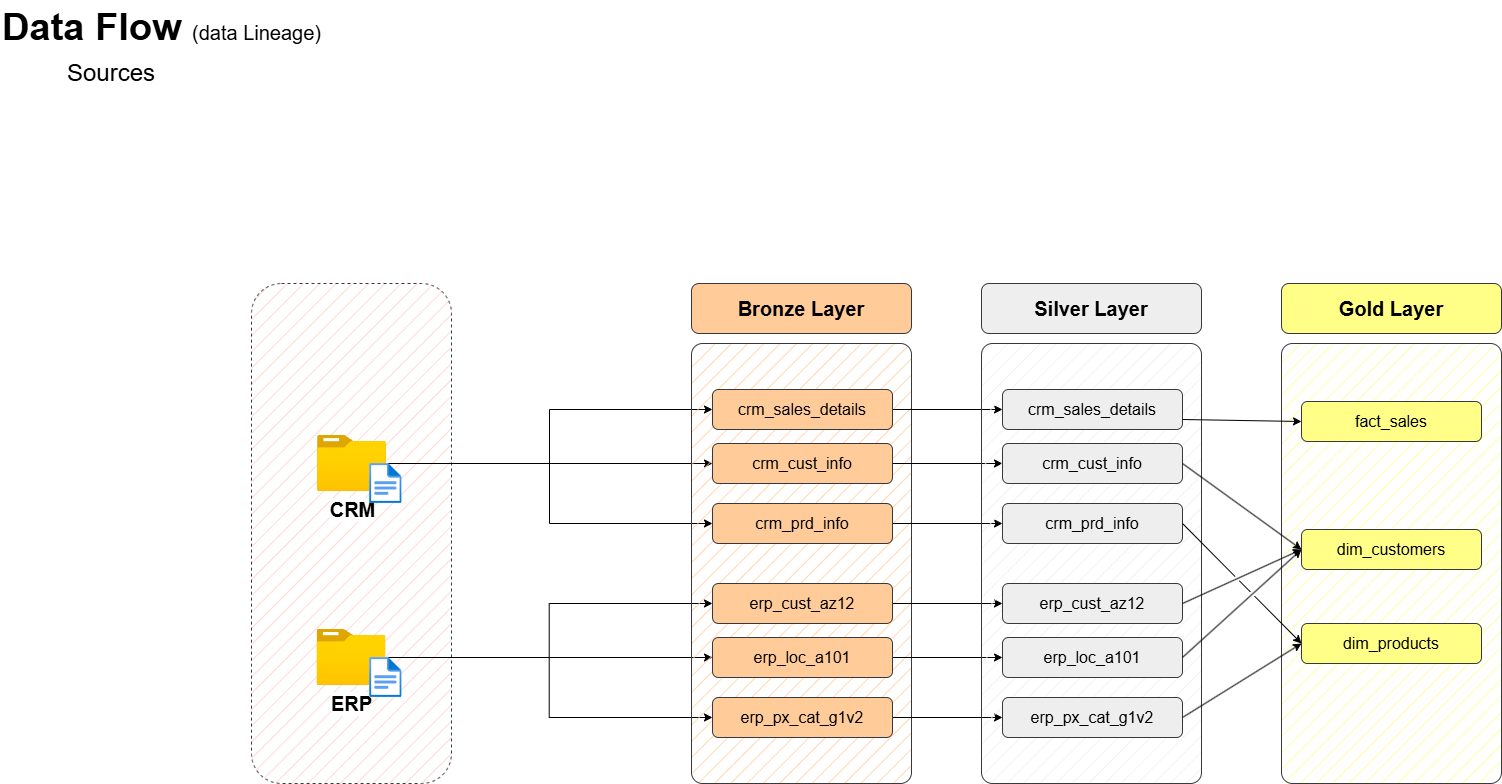

The diagram above was exported from draw.io. Its source (the exported page's mxGraphModel, read from the mxfile embedded in the PNG):
<mxGraphModel dx="2014" dy="1179" grid="1" gridSize="10" guides="1" tooltips="1" connect="1" arrows="1" fold="1" page="1" pageScale="1" pageWidth="1920" pageHeight="1200" math="0" shadow="0">
  <root>
    <mxCell id="PmAsDYt7ePFWswJWPdAt-0" />
    <mxCell id="PmAsDYt7ePFWswJWPdAt-1" parent="PmAsDYt7ePFWswJWPdAt-0" />
    <mxCell id="N5Wro9hiEPlnRRx0mENQ-124" parent="PmAsDYt7ePFWswJWPdAt-1" style="text;html=1;strokeColor=none;fillColor=none;align=left;verticalAlign=middle;whiteSpace=wrap;rounded=0;fontSize=38;fontFamily=Helvetica;" value="&lt;font style=&quot;&quot;&gt;&lt;b&gt;Data Flow &lt;/b&gt;&lt;font style=&quot;font-size: 20px;&quot;&gt;(data Lineage)&lt;/font&gt;&lt;br style=&quot;font-size: 38px;&quot;&gt;&lt;/font&gt;" vertex="1">
      <mxGeometry height="54" width="396" x="69" y="47" as="geometry" />
    </mxCell>
    <mxCell id="n8bJTZ1ovyGtcUzWuUE2-2" parent="PmAsDYt7ePFWswJWPdAt-1" style="rounded=1;whiteSpace=wrap;html=1;fillColor=#ffcccc;dashed=1;glass=0;strokeColor=#36393d;shadow=0;fillStyle=hatch;" value="" vertex="1">
      <mxGeometry height="500" width="200" x="320" y="330" as="geometry" />
    </mxCell>
    <mxCell id="n8bJTZ1ovyGtcUzWuUE2-3" parent="PmAsDYt7ePFWswJWPdAt-1" style="rounded=1;whiteSpace=wrap;html=1;strokeColor=none;" value="&lt;font style=&quot;font-size: 24px;&quot;&gt;Sources&lt;/font&gt;" vertex="1">
      <mxGeometry height="40" width="120" x="120" y="100" as="geometry" />
    </mxCell>
    <mxCell id="D8R9sGTT4eO_Y8YIvJOX-3" edge="1" parent="PmAsDYt7ePFWswJWPdAt-1" source="4ZKNdrfmacIxx5nxEuMF-0" style="edgeStyle=orthogonalEdgeStyle;rounded=0;orthogonalLoop=1;jettySize=auto;html=1;entryX=0;entryY=0.5;entryDx=0;entryDy=0;" target="hnOc7kBfibrwKYlpnwC0-0">
      <mxGeometry relative="1" as="geometry" />
    </mxCell>
    <mxCell id="D8R9sGTT4eO_Y8YIvJOX-4" edge="1" parent="PmAsDYt7ePFWswJWPdAt-1" source="4ZKNdrfmacIxx5nxEuMF-0" style="edgeStyle=orthogonalEdgeStyle;rounded=0;orthogonalLoop=1;jettySize=auto;html=1;entryX=0;entryY=0.5;entryDx=0;entryDy=0;" target="5szykNnx05lKGsdo6Biz-0">
      <mxGeometry relative="1" as="geometry" />
    </mxCell>
    <mxCell id="D8R9sGTT4eO_Y8YIvJOX-5" edge="1" parent="PmAsDYt7ePFWswJWPdAt-1" source="4ZKNdrfmacIxx5nxEuMF-0" style="edgeStyle=orthogonalEdgeStyle;rounded=0;orthogonalLoop=1;jettySize=auto;html=1;entryX=0;entryY=0.5;entryDx=0;entryDy=0;" target="hnOc7kBfibrwKYlpnwC0-1">
      <mxGeometry relative="1" as="geometry" />
    </mxCell>
    <mxCell id="4ZKNdrfmacIxx5nxEuMF-0" parent="PmAsDYt7ePFWswJWPdAt-1" style="image;aspect=fixed;html=1;points=[];align=center;fontSize=12;image=img/lib/azure2/general/Folder_Blank.svg;" value="&lt;font style=&quot;font-size: 20px;&quot;&gt;&lt;b&gt;CRM&lt;/b&gt;&lt;/font&gt;" vertex="1">
      <mxGeometry height="56.00000000000001" width="69" x="386" y="482" as="geometry" />
    </mxCell>
    <mxCell id="-fXMBUoAsH7tqhl6yJGk-2" edge="1" parent="PmAsDYt7ePFWswJWPdAt-1" source="4ZKNdrfmacIxx5nxEuMF-4" style="edgeStyle=orthogonalEdgeStyle;rounded=0;orthogonalLoop=1;jettySize=auto;html=1;entryX=0;entryY=0.5;entryDx=0;entryDy=0;" target="D8R9sGTT4eO_Y8YIvJOX-8">
      <mxGeometry relative="1" as="geometry" />
    </mxCell>
    <mxCell id="-fXMBUoAsH7tqhl6yJGk-3" edge="1" parent="PmAsDYt7ePFWswJWPdAt-1" source="4ZKNdrfmacIxx5nxEuMF-4" style="edgeStyle=orthogonalEdgeStyle;rounded=0;orthogonalLoop=1;jettySize=auto;html=1;entryX=0;entryY=0.5;entryDx=0;entryDy=0;" target="D8R9sGTT4eO_Y8YIvJOX-6">
      <mxGeometry relative="1" as="geometry" />
    </mxCell>
    <mxCell id="-fXMBUoAsH7tqhl6yJGk-4" edge="1" parent="PmAsDYt7ePFWswJWPdAt-1" source="4ZKNdrfmacIxx5nxEuMF-4" style="edgeStyle=orthogonalEdgeStyle;rounded=0;orthogonalLoop=1;jettySize=auto;html=1;" target="D8R9sGTT4eO_Y8YIvJOX-7">
      <mxGeometry relative="1" as="geometry" />
    </mxCell>
    <mxCell id="4ZKNdrfmacIxx5nxEuMF-4" parent="PmAsDYt7ePFWswJWPdAt-1" style="image;aspect=fixed;html=1;points=[];align=center;fontSize=12;image=img/lib/azure2/general/Folder_Blank.svg;" value="&lt;font style=&quot;font-size: 20px;&quot;&gt;&lt;b&gt;ERP&lt;/b&gt;&lt;/font&gt;" vertex="1">
      <mxGeometry height="56.00000000000001" width="69" x="385.5" y="676" as="geometry" />
    </mxCell>
    <mxCell id="4ZKNdrfmacIxx5nxEuMF-5" parent="PmAsDYt7ePFWswJWPdAt-1" style="rounded=1;whiteSpace=wrap;html=1;fillColor=#ffcc99;strokeColor=#36393d;fillStyle=hatch;arcSize=5;" value="" vertex="1">
      <mxGeometry height="440" width="220" x="760" y="390" as="geometry" />
    </mxCell>
    <mxCell id="4ZKNdrfmacIxx5nxEuMF-6" parent="PmAsDYt7ePFWswJWPdAt-1" style="rounded=1;whiteSpace=wrap;html=1;fillColor=#ffcc99;strokeColor=#36393d;fontSize=20;fontStyle=1;" value="Bronze Layer" vertex="1">
      <mxGeometry height="50" width="220" x="760" y="330" as="geometry" />
    </mxCell>
    <mxCell id="-fXMBUoAsH7tqhl6yJGk-13" edge="1" parent="PmAsDYt7ePFWswJWPdAt-1" source="5szykNnx05lKGsdo6Biz-0" style="edgeStyle=orthogonalEdgeStyle;rounded=0;orthogonalLoop=1;jettySize=auto;html=1;entryX=0;entryY=0.5;entryDx=0;entryDy=0;" target="-fXMBUoAsH7tqhl6yJGk-7">
      <mxGeometry relative="1" as="geometry" />
    </mxCell>
    <mxCell id="5szykNnx05lKGsdo6Biz-0" parent="PmAsDYt7ePFWswJWPdAt-1" style="rounded=1;whiteSpace=wrap;html=1;fillColor=#ffcc99;strokeColor=#36393d;fontSize=16;fontStyle=0;" value="crm_sales_details" vertex="1">
      <mxGeometry height="40" width="180" x="781" y="436" as="geometry" />
    </mxCell>
    <mxCell id="-fXMBUoAsH7tqhl6yJGk-14" edge="1" parent="PmAsDYt7ePFWswJWPdAt-1" source="hnOc7kBfibrwKYlpnwC0-0" style="edgeStyle=orthogonalEdgeStyle;rounded=0;orthogonalLoop=1;jettySize=auto;html=1;" target="-fXMBUoAsH7tqhl6yJGk-8">
      <mxGeometry relative="1" as="geometry" />
    </mxCell>
    <mxCell id="hnOc7kBfibrwKYlpnwC0-0" parent="PmAsDYt7ePFWswJWPdAt-1" style="rounded=1;whiteSpace=wrap;html=1;fillColor=#ffcc99;strokeColor=#36393d;fontSize=16;fontStyle=0;" value="crm_cust_info" vertex="1">
      <mxGeometry height="40" width="180" x="781" y="490" as="geometry" />
    </mxCell>
    <mxCell id="-fXMBUoAsH7tqhl6yJGk-15" edge="1" parent="PmAsDYt7ePFWswJWPdAt-1" source="hnOc7kBfibrwKYlpnwC0-1" style="edgeStyle=orthogonalEdgeStyle;rounded=0;orthogonalLoop=1;jettySize=auto;html=1;entryX=0;entryY=0.5;entryDx=0;entryDy=0;" target="-fXMBUoAsH7tqhl6yJGk-9">
      <mxGeometry relative="1" as="geometry" />
    </mxCell>
    <mxCell id="hnOc7kBfibrwKYlpnwC0-1" parent="PmAsDYt7ePFWswJWPdAt-1" style="rounded=1;whiteSpace=wrap;html=1;fillColor=#ffcc99;strokeColor=#36393d;fontSize=16;fontStyle=0;" value="crm_prd_info" vertex="1">
      <mxGeometry height="40" width="180" x="781" y="550" as="geometry" />
    </mxCell>
    <mxCell id="-fXMBUoAsH7tqhl6yJGk-16" edge="1" parent="PmAsDYt7ePFWswJWPdAt-1" source="D8R9sGTT4eO_Y8YIvJOX-6" style="edgeStyle=orthogonalEdgeStyle;rounded=0;orthogonalLoop=1;jettySize=auto;html=1;entryX=0;entryY=0.5;entryDx=0;entryDy=0;" target="-fXMBUoAsH7tqhl6yJGk-10">
      <mxGeometry relative="1" as="geometry" />
    </mxCell>
    <mxCell id="D8R9sGTT4eO_Y8YIvJOX-6" parent="PmAsDYt7ePFWswJWPdAt-1" style="rounded=1;whiteSpace=wrap;html=1;fillColor=#ffcc99;strokeColor=#36393d;fontSize=16;fontStyle=0;" value="erp_cust_az12" vertex="1">
      <mxGeometry height="40" width="180" x="781" y="630" as="geometry" />
    </mxCell>
    <mxCell id="-fXMBUoAsH7tqhl6yJGk-17" edge="1" parent="PmAsDYt7ePFWswJWPdAt-1" source="D8R9sGTT4eO_Y8YIvJOX-7" style="edgeStyle=orthogonalEdgeStyle;rounded=0;orthogonalLoop=1;jettySize=auto;html=1;entryX=0;entryY=0.5;entryDx=0;entryDy=0;" target="-fXMBUoAsH7tqhl6yJGk-11">
      <mxGeometry relative="1" as="geometry" />
    </mxCell>
    <mxCell id="D8R9sGTT4eO_Y8YIvJOX-7" parent="PmAsDYt7ePFWswJWPdAt-1" style="rounded=1;whiteSpace=wrap;html=1;fillColor=#ffcc99;strokeColor=#36393d;fontSize=16;fontStyle=0;" value="erp_loc_a101" vertex="1">
      <mxGeometry height="40" width="180" x="781" y="684" as="geometry" />
    </mxCell>
    <mxCell id="-fXMBUoAsH7tqhl6yJGk-18" edge="1" parent="PmAsDYt7ePFWswJWPdAt-1" source="D8R9sGTT4eO_Y8YIvJOX-8" style="edgeStyle=orthogonalEdgeStyle;rounded=0;orthogonalLoop=1;jettySize=auto;html=1;entryX=0;entryY=0.5;entryDx=0;entryDy=0;" target="-fXMBUoAsH7tqhl6yJGk-12">
      <mxGeometry relative="1" as="geometry" />
    </mxCell>
    <mxCell id="D8R9sGTT4eO_Y8YIvJOX-8" parent="PmAsDYt7ePFWswJWPdAt-1" style="rounded=1;whiteSpace=wrap;html=1;fillColor=#ffcc99;strokeColor=#36393d;fontSize=16;fontStyle=0;" value="erp_px_cat_g1v2" vertex="1">
      <mxGeometry height="40" width="180" x="781" y="744" as="geometry" />
    </mxCell>
    <mxCell id="-fXMBUoAsH7tqhl6yJGk-5" parent="PmAsDYt7ePFWswJWPdAt-1" style="rounded=1;whiteSpace=wrap;html=1;fillColor=#eeeeee;strokeColor=#36393d;fillStyle=hatch;arcSize=5;" value="" vertex="1">
      <mxGeometry height="440" width="220" x="1050" y="390" as="geometry" />
    </mxCell>
    <mxCell id="-fXMBUoAsH7tqhl6yJGk-6" parent="PmAsDYt7ePFWswJWPdAt-1" style="rounded=1;whiteSpace=wrap;html=1;fillColor=#eeeeee;strokeColor=#36393d;fontSize=20;fontStyle=1;" value="Silver Layer" vertex="1">
      <mxGeometry height="50" width="220" x="1050" y="330" as="geometry" />
    </mxCell>
    <mxCell id="-fXMBUoAsH7tqhl6yJGk-7" parent="PmAsDYt7ePFWswJWPdAt-1" style="rounded=1;whiteSpace=wrap;html=1;fillColor=#eeeeee;strokeColor=#36393d;fontSize=16;fontStyle=0;" value="crm_sales_details" vertex="1">
      <mxGeometry height="40" width="180" x="1071" y="436" as="geometry" />
    </mxCell>
    <mxCell id="-fXMBUoAsH7tqhl6yJGk-8" parent="PmAsDYt7ePFWswJWPdAt-1" style="rounded=1;whiteSpace=wrap;html=1;fillColor=#eeeeee;strokeColor=#36393d;fontSize=16;fontStyle=0;" value="crm_cust_info" vertex="1">
      <mxGeometry height="40" width="180" x="1071" y="490" as="geometry" />
    </mxCell>
    <mxCell id="-fXMBUoAsH7tqhl6yJGk-9" parent="PmAsDYt7ePFWswJWPdAt-1" style="rounded=1;whiteSpace=wrap;html=1;fillColor=#eeeeee;strokeColor=#36393d;fontSize=16;fontStyle=0;" value="crm_prd_info" vertex="1">
      <mxGeometry height="40" width="180" x="1071" y="550" as="geometry" />
    </mxCell>
    <mxCell id="-fXMBUoAsH7tqhl6yJGk-10" parent="PmAsDYt7ePFWswJWPdAt-1" style="rounded=1;whiteSpace=wrap;html=1;fillColor=#eeeeee;strokeColor=#36393d;fontSize=16;fontStyle=0;" value="erp_cust_az12" vertex="1">
      <mxGeometry height="40" width="180" x="1071" y="630" as="geometry" />
    </mxCell>
    <mxCell id="-fXMBUoAsH7tqhl6yJGk-11" parent="PmAsDYt7ePFWswJWPdAt-1" style="rounded=1;whiteSpace=wrap;html=1;fillColor=#eeeeee;strokeColor=#36393d;fontSize=16;fontStyle=0;" value="erp_loc_a101" vertex="1">
      <mxGeometry height="40" width="180" x="1071" y="684" as="geometry" />
    </mxCell>
    <mxCell id="-fXMBUoAsH7tqhl6yJGk-12" parent="PmAsDYt7ePFWswJWPdAt-1" style="rounded=1;whiteSpace=wrap;html=1;fillColor=#eeeeee;strokeColor=#36393d;fontSize=16;fontStyle=0;" value="erp_px_cat_g1v2" vertex="1">
      <mxGeometry height="40" width="180" x="1071" y="744" as="geometry" />
    </mxCell>
    <mxCell id="-fXMBUoAsH7tqhl6yJGk-19" parent="PmAsDYt7ePFWswJWPdAt-1" style="rounded=1;whiteSpace=wrap;html=1;fillColor=#ffff88;strokeColor=#36393d;fillStyle=hatch;arcSize=5;" value="" vertex="1">
      <mxGeometry height="440" width="220" x="1350" y="390" as="geometry" />
    </mxCell>
    <mxCell id="-fXMBUoAsH7tqhl6yJGk-20" parent="PmAsDYt7ePFWswJWPdAt-1" style="rounded=1;whiteSpace=wrap;html=1;fillColor=#ffff88;strokeColor=#36393d;fontSize=20;fontStyle=1;" value="Gold Layer" vertex="1">
      <mxGeometry height="50" width="220" x="1350" y="330" as="geometry" />
    </mxCell>
    <mxCell id="-fXMBUoAsH7tqhl6yJGk-21" parent="PmAsDYt7ePFWswJWPdAt-1" style="rounded=1;whiteSpace=wrap;html=1;fillColor=#ffff88;strokeColor=#36393d;fontSize=16;fontStyle=0;" value="fact_sales" vertex="1">
      <mxGeometry height="40" width="180" x="1370" y="448" as="geometry" />
    </mxCell>
    <mxCell id="-fXMBUoAsH7tqhl6yJGk-22" parent="PmAsDYt7ePFWswJWPdAt-1" style="rounded=1;whiteSpace=wrap;html=1;fillColor=#ffff88;strokeColor=#36393d;fontSize=16;fontStyle=0;" value="dim_customers" vertex="1">
      <mxGeometry height="40" width="180" x="1370" y="576" as="geometry" />
    </mxCell>
    <mxCell id="-fXMBUoAsH7tqhl6yJGk-23" parent="PmAsDYt7ePFWswJWPdAt-1" style="rounded=1;whiteSpace=wrap;html=1;fillColor=#ffff88;strokeColor=#36393d;fontSize=16;fontStyle=0;" value="dim_products" vertex="1">
      <mxGeometry height="40" width="180" x="1370" y="670" as="geometry" />
    </mxCell>
    <mxCell id="rLLwbepbl8jkTRF7aM6J-0" edge="1" parent="PmAsDYt7ePFWswJWPdAt-1" source="-fXMBUoAsH7tqhl6yJGk-7" style="endArrow=classic;html=1;rounded=0;exitX=1;exitY=0.75;exitDx=0;exitDy=0;entryX=0;entryY=0.5;entryDx=0;entryDy=0;" target="-fXMBUoAsH7tqhl6yJGk-21" value="">
      <mxGeometry height="50" relative="1" width="50" as="geometry">
        <mxPoint x="1483" y="580" as="sourcePoint" />
        <mxPoint x="1533" y="530" as="targetPoint" />
      </mxGeometry>
    </mxCell>
    <mxCell id="rLLwbepbl8jkTRF7aM6J-2" edge="1" parent="PmAsDYt7ePFWswJWPdAt-1" source="-fXMBUoAsH7tqhl6yJGk-8" style="endArrow=classic;html=1;rounded=0;exitX=1;exitY=0.5;exitDx=0;exitDy=0;entryX=0;entryY=0.5;entryDx=0;entryDy=0;jumpStyle=gap;" target="-fXMBUoAsH7tqhl6yJGk-22" value="">
      <mxGeometry height="50" relative="1" width="50" as="geometry">
        <mxPoint x="1464" y="496" as="sourcePoint" />
        <mxPoint x="1583" y="500" as="targetPoint" />
      </mxGeometry>
    </mxCell>
    <mxCell id="rLLwbepbl8jkTRF7aM6J-3" edge="1" parent="PmAsDYt7ePFWswJWPdAt-1" source="-fXMBUoAsH7tqhl6yJGk-10" style="endArrow=classic;html=1;rounded=0;exitX=1;exitY=0.5;exitDx=0;exitDy=0;entryX=0;entryY=0.5;entryDx=0;entryDy=0;jumpStyle=gap;" target="-fXMBUoAsH7tqhl6yJGk-22" value="">
      <mxGeometry height="50" relative="1" width="50" as="geometry">
        <mxPoint x="1464" y="540" as="sourcePoint" />
        <mxPoint x="1573" y="626" as="targetPoint" />
      </mxGeometry>
    </mxCell>
    <mxCell id="rLLwbepbl8jkTRF7aM6J-4" edge="1" parent="PmAsDYt7ePFWswJWPdAt-1" source="-fXMBUoAsH7tqhl6yJGk-11" style="endArrow=classic;html=1;rounded=0;exitX=1;exitY=0.5;exitDx=0;exitDy=0;entryX=0;entryY=0.5;entryDx=0;entryDy=0;jumpStyle=gap;" target="-fXMBUoAsH7tqhl6yJGk-22" value="">
      <mxGeometry height="50" relative="1" width="50" as="geometry">
        <mxPoint x="1464" y="680" as="sourcePoint" />
        <mxPoint x="1573" y="626" as="targetPoint" />
      </mxGeometry>
    </mxCell>
    <mxCell id="_nexJ7K3K1sAFrfDnuwc-0" edge="1" parent="PmAsDYt7ePFWswJWPdAt-1" source="-fXMBUoAsH7tqhl6yJGk-9" style="endArrow=classic;html=1;rounded=0;exitX=1;exitY=0.5;exitDx=0;exitDy=0;entryX=0;entryY=0.5;entryDx=0;entryDy=0;jumpStyle=gap;" target="-fXMBUoAsH7tqhl6yJGk-23" value="">
      <mxGeometry height="50" relative="1" width="50" as="geometry">
        <mxPoint x="1464" y="540" as="sourcePoint" />
        <mxPoint x="1573" y="626" as="targetPoint" />
      </mxGeometry>
    </mxCell>
    <mxCell id="_nexJ7K3K1sAFrfDnuwc-1" edge="1" parent="PmAsDYt7ePFWswJWPdAt-1" source="-fXMBUoAsH7tqhl6yJGk-12" style="endArrow=classic;html=1;rounded=0;exitX=1;exitY=0.5;exitDx=0;exitDy=0;entryX=0;entryY=0.5;entryDx=0;entryDy=0;jumpStyle=gap;" target="-fXMBUoAsH7tqhl6yJGk-23" value="">
      <mxGeometry height="50" relative="1" width="50" as="geometry">
        <mxPoint x="1464" y="600" as="sourcePoint" />
        <mxPoint x="1573" y="720" as="targetPoint" />
      </mxGeometry>
    </mxCell>
    <mxCell id="hYor6iIa-aKugMJ0ksJW-2" parent="PmAsDYt7ePFWswJWPdAt-1" style="image;aspect=fixed;html=1;points=[];align=center;fontSize=12;image=img/lib/azure2/general/File.svg;" value="" vertex="1">
      <mxGeometry height="40" width="32.46" x="438.12" y="510" as="geometry" />
    </mxCell>
    <mxCell id="hYor6iIa-aKugMJ0ksJW-4" parent="PmAsDYt7ePFWswJWPdAt-1" style="image;aspect=fixed;html=1;points=[];align=center;fontSize=12;image=img/lib/azure2/general/File.svg;" value="" vertex="1">
      <mxGeometry height="40" width="32.46" x="438.12" y="704" as="geometry" />
    </mxCell>
  </root>
</mxGraphModel>